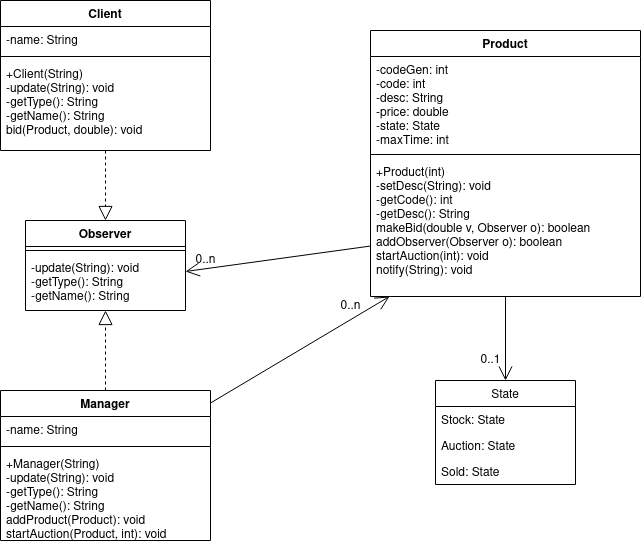

The diagram above was exported from draw.io. Its source (the exported page's mxGraphModel, read from the mxfile embedded in the PNG):
<mxGraphModel dx="1422" dy="702" grid="1" gridSize="10" guides="1" tooltips="1" connect="1" arrows="1" fold="1" page="1" pageScale="1" pageWidth="850" pageHeight="1100" math="0" shadow="0">
  <root>
    <mxCell id="0" />
    <mxCell id="1" parent="0" />
    <mxCell id="lQLK9lgO6R6t0RDhV66e-14" value="Client" style="swimlane;fontStyle=1;align=center;verticalAlign=top;childLayout=stackLayout;horizontal=1;startSize=26;horizontalStack=0;resizeParent=1;resizeParentMax=0;resizeLast=0;collapsible=1;marginBottom=0;" vertex="1" parent="1">
      <mxGeometry x="80" y="50" width="210" height="150" as="geometry" />
    </mxCell>
    <mxCell id="lQLK9lgO6R6t0RDhV66e-15" value="-name: String" style="text;strokeColor=none;fillColor=none;align=left;verticalAlign=top;spacingLeft=4;spacingRight=4;overflow=hidden;rotatable=0;points=[[0,0.5],[1,0.5]];portConstraint=eastwest;" vertex="1" parent="lQLK9lgO6R6t0RDhV66e-14">
      <mxGeometry y="26" width="210" height="26" as="geometry" />
    </mxCell>
    <mxCell id="lQLK9lgO6R6t0RDhV66e-16" value="" style="line;strokeWidth=1;fillColor=none;align=left;verticalAlign=middle;spacingTop=-1;spacingLeft=3;spacingRight=3;rotatable=0;labelPosition=right;points=[];portConstraint=eastwest;" vertex="1" parent="lQLK9lgO6R6t0RDhV66e-14">
      <mxGeometry y="52" width="210" height="8" as="geometry" />
    </mxCell>
    <mxCell id="lQLK9lgO6R6t0RDhV66e-17" value="+Client(String)&#10;-update(String): void&#10;-getType(): String&#10;-getName(): String&#10;bid(Product, double): void&#10;&#10;&#10;" style="text;strokeColor=none;fillColor=none;align=left;verticalAlign=top;spacingLeft=4;spacingRight=4;overflow=hidden;rotatable=0;points=[[0,0.5],[1,0.5]];portConstraint=eastwest;" vertex="1" parent="lQLK9lgO6R6t0RDhV66e-14">
      <mxGeometry y="60" width="210" height="90" as="geometry" />
    </mxCell>
    <mxCell id="lQLK9lgO6R6t0RDhV66e-18" value="Observer" style="swimlane;fontStyle=1;align=center;verticalAlign=top;childLayout=stackLayout;horizontal=1;startSize=26;horizontalStack=0;resizeParent=1;resizeParentMax=0;resizeLast=0;collapsible=1;marginBottom=0;" vertex="1" parent="1">
      <mxGeometry x="105" y="270" width="160" height="90" as="geometry" />
    </mxCell>
    <mxCell id="lQLK9lgO6R6t0RDhV66e-20" value="" style="line;strokeWidth=1;fillColor=none;align=left;verticalAlign=middle;spacingTop=-1;spacingLeft=3;spacingRight=3;rotatable=0;labelPosition=right;points=[];portConstraint=eastwest;" vertex="1" parent="lQLK9lgO6R6t0RDhV66e-18">
      <mxGeometry y="26" width="160" height="8" as="geometry" />
    </mxCell>
    <mxCell id="lQLK9lgO6R6t0RDhV66e-21" value="-update(String): void&#10;-getType(): String&#10;-getName(): String&#10;&#10;" style="text;strokeColor=none;fillColor=none;align=left;verticalAlign=top;spacingLeft=4;spacingRight=4;overflow=hidden;rotatable=0;points=[[0,0.5],[1,0.5]];portConstraint=eastwest;" vertex="1" parent="lQLK9lgO6R6t0RDhV66e-18">
      <mxGeometry y="34" width="160" height="56" as="geometry" />
    </mxCell>
    <mxCell id="lQLK9lgO6R6t0RDhV66e-22" value="Manager" style="swimlane;fontStyle=1;align=center;verticalAlign=top;childLayout=stackLayout;horizontal=1;startSize=26;horizontalStack=0;resizeParent=1;resizeParentMax=0;resizeLast=0;collapsible=1;marginBottom=0;" vertex="1" parent="1">
      <mxGeometry x="80" y="440" width="210" height="150" as="geometry" />
    </mxCell>
    <mxCell id="lQLK9lgO6R6t0RDhV66e-23" value="-name: String" style="text;strokeColor=none;fillColor=none;align=left;verticalAlign=top;spacingLeft=4;spacingRight=4;overflow=hidden;rotatable=0;points=[[0,0.5],[1,0.5]];portConstraint=eastwest;" vertex="1" parent="lQLK9lgO6R6t0RDhV66e-22">
      <mxGeometry y="26" width="210" height="26" as="geometry" />
    </mxCell>
    <mxCell id="lQLK9lgO6R6t0RDhV66e-24" value="" style="line;strokeWidth=1;fillColor=none;align=left;verticalAlign=middle;spacingTop=-1;spacingLeft=3;spacingRight=3;rotatable=0;labelPosition=right;points=[];portConstraint=eastwest;" vertex="1" parent="lQLK9lgO6R6t0RDhV66e-22">
      <mxGeometry y="52" width="210" height="8" as="geometry" />
    </mxCell>
    <mxCell id="lQLK9lgO6R6t0RDhV66e-25" value="+Manager(String)&#10;-update(String): void&#10;-getType(): String&#10;-getName(): String&#10;addProduct(Product): void&#10;startAuction(Product, int): void&#10;&#10;&#10;" style="text;strokeColor=none;fillColor=none;align=left;verticalAlign=top;spacingLeft=4;spacingRight=4;overflow=hidden;rotatable=0;points=[[0,0.5],[1,0.5]];portConstraint=eastwest;" vertex="1" parent="lQLK9lgO6R6t0RDhV66e-22">
      <mxGeometry y="60" width="210" height="90" as="geometry" />
    </mxCell>
    <mxCell id="lQLK9lgO6R6t0RDhV66e-26" value="" style="endArrow=block;dashed=1;endFill=0;endSize=12;html=1;rounded=0;" edge="1" parent="1" source="lQLK9lgO6R6t0RDhV66e-22" target="lQLK9lgO6R6t0RDhV66e-21">
      <mxGeometry width="160" relative="1" as="geometry">
        <mxPoint x="340" y="310" as="sourcePoint" />
        <mxPoint x="500" y="310" as="targetPoint" />
      </mxGeometry>
    </mxCell>
    <mxCell id="lQLK9lgO6R6t0RDhV66e-27" value="" style="endArrow=block;dashed=1;endFill=0;endSize=12;html=1;rounded=0;" edge="1" parent="1" source="lQLK9lgO6R6t0RDhV66e-17" target="lQLK9lgO6R6t0RDhV66e-18">
      <mxGeometry width="160" relative="1" as="geometry">
        <mxPoint x="340" y="310" as="sourcePoint" />
        <mxPoint x="500" y="310" as="targetPoint" />
      </mxGeometry>
    </mxCell>
    <mxCell id="lQLK9lgO6R6t0RDhV66e-28" value="Product" style="swimlane;fontStyle=1;align=center;verticalAlign=top;childLayout=stackLayout;horizontal=1;startSize=26;horizontalStack=0;resizeParent=1;resizeParentMax=0;resizeLast=0;collapsible=1;marginBottom=0;" vertex="1" parent="1">
      <mxGeometry x="450" y="80" width="270" height="266" as="geometry" />
    </mxCell>
    <mxCell id="lQLK9lgO6R6t0RDhV66e-29" value="-codeGen: int&#10;-code: int&#10;-desc: String&#10;-price: double&#10;-state: State&#10;-maxTime: int&#10;&#10;" style="text;strokeColor=none;fillColor=none;align=left;verticalAlign=top;spacingLeft=4;spacingRight=4;overflow=hidden;rotatable=0;points=[[0,0.5],[1,0.5]];portConstraint=eastwest;fontStyle=0" vertex="1" parent="lQLK9lgO6R6t0RDhV66e-28">
      <mxGeometry y="26" width="270" height="94" as="geometry" />
    </mxCell>
    <mxCell id="lQLK9lgO6R6t0RDhV66e-30" value="" style="line;strokeWidth=1;fillColor=none;align=left;verticalAlign=middle;spacingTop=-1;spacingLeft=3;spacingRight=3;rotatable=0;labelPosition=right;points=[];portConstraint=eastwest;" vertex="1" parent="lQLK9lgO6R6t0RDhV66e-28">
      <mxGeometry y="120" width="270" height="8" as="geometry" />
    </mxCell>
    <mxCell id="lQLK9lgO6R6t0RDhV66e-31" value="+Product(int)&#10;-setDesc(String): void&#10;-getCode(): int&#10;-getDesc(): String&#10;makeBid(double v, Observer o): boolean&#10;addObserver(Observer o): boolean&#10;startAuction(int): void&#10;notify(String): void&#10;&#10;" style="text;strokeColor=none;fillColor=none;align=left;verticalAlign=top;spacingLeft=4;spacingRight=4;overflow=hidden;rotatable=0;points=[[0,0.5],[1,0.5]];portConstraint=eastwest;" vertex="1" parent="lQLK9lgO6R6t0RDhV66e-28">
      <mxGeometry y="128" width="270" height="138" as="geometry" />
    </mxCell>
    <mxCell id="lQLK9lgO6R6t0RDhV66e-32" value="State" style="swimlane;fontStyle=0;childLayout=stackLayout;horizontal=1;startSize=26;fillColor=none;horizontalStack=0;resizeParent=1;resizeParentMax=0;resizeLast=0;collapsible=1;marginBottom=0;" vertex="1" parent="1">
      <mxGeometry x="515" y="430" width="140" height="104" as="geometry" />
    </mxCell>
    <mxCell id="lQLK9lgO6R6t0RDhV66e-33" value="Stock: State" style="text;strokeColor=none;fillColor=none;align=left;verticalAlign=top;spacingLeft=4;spacingRight=4;overflow=hidden;rotatable=0;points=[[0,0.5],[1,0.5]];portConstraint=eastwest;" vertex="1" parent="lQLK9lgO6R6t0RDhV66e-32">
      <mxGeometry y="26" width="140" height="26" as="geometry" />
    </mxCell>
    <mxCell id="lQLK9lgO6R6t0RDhV66e-34" value="Auction: State" style="text;strokeColor=none;fillColor=none;align=left;verticalAlign=top;spacingLeft=4;spacingRight=4;overflow=hidden;rotatable=0;points=[[0,0.5],[1,0.5]];portConstraint=eastwest;" vertex="1" parent="lQLK9lgO6R6t0RDhV66e-32">
      <mxGeometry y="52" width="140" height="26" as="geometry" />
    </mxCell>
    <mxCell id="lQLK9lgO6R6t0RDhV66e-35" value="Sold: State" style="text;strokeColor=none;fillColor=none;align=left;verticalAlign=top;spacingLeft=4;spacingRight=4;overflow=hidden;rotatable=0;points=[[0,0.5],[1,0.5]];portConstraint=eastwest;" vertex="1" parent="lQLK9lgO6R6t0RDhV66e-32">
      <mxGeometry y="78" width="140" height="26" as="geometry" />
    </mxCell>
    <mxCell id="lQLK9lgO6R6t0RDhV66e-36" value="" style="endArrow=open;endFill=1;endSize=12;html=1;rounded=0;" edge="1" parent="1" source="lQLK9lgO6R6t0RDhV66e-31" target="lQLK9lgO6R6t0RDhV66e-32">
      <mxGeometry width="160" relative="1" as="geometry">
        <mxPoint x="310" y="390" as="sourcePoint" />
        <mxPoint x="470" y="390" as="targetPoint" />
      </mxGeometry>
    </mxCell>
    <mxCell id="lQLK9lgO6R6t0RDhV66e-37" value="" style="endArrow=open;endFill=1;endSize=12;html=1;rounded=0;" edge="1" parent="1" source="lQLK9lgO6R6t0RDhV66e-31" target="lQLK9lgO6R6t0RDhV66e-21">
      <mxGeometry width="160" relative="1" as="geometry">
        <mxPoint x="340" y="310" as="sourcePoint" />
        <mxPoint x="500" y="310" as="targetPoint" />
      </mxGeometry>
    </mxCell>
    <mxCell id="lQLK9lgO6R6t0RDhV66e-38" value="" style="endArrow=open;endFill=1;endSize=12;html=1;rounded=0;" edge="1" parent="1" source="lQLK9lgO6R6t0RDhV66e-22" target="lQLK9lgO6R6t0RDhV66e-31">
      <mxGeometry width="160" relative="1" as="geometry">
        <mxPoint x="430" y="470" as="sourcePoint" />
        <mxPoint x="275" y="331" as="targetPoint" />
      </mxGeometry>
    </mxCell>
    <mxCell id="lQLK9lgO6R6t0RDhV66e-40" value="&lt;div&gt;0..1&lt;/div&gt;" style="text;html=1;align=center;verticalAlign=middle;resizable=0;points=[];autosize=1;strokeColor=none;fillColor=none;" vertex="1" parent="1">
      <mxGeometry x="550" y="400" width="40" height="20" as="geometry" />
    </mxCell>
    <mxCell id="lQLK9lgO6R6t0RDhV66e-41" value="&lt;div&gt;0..n&lt;/div&gt;" style="text;html=1;align=center;verticalAlign=middle;resizable=0;points=[];autosize=1;strokeColor=none;fillColor=none;" vertex="1" parent="1">
      <mxGeometry x="265" y="300" width="40" height="20" as="geometry" />
    </mxCell>
    <mxCell id="lQLK9lgO6R6t0RDhV66e-42" value="&lt;div&gt;0..n&lt;/div&gt;" style="text;html=1;align=center;verticalAlign=middle;resizable=0;points=[];autosize=1;strokeColor=none;fillColor=none;" vertex="1" parent="1">
      <mxGeometry x="410" y="346" width="40" height="20" as="geometry" />
    </mxCell>
  </root>
</mxGraphModel>